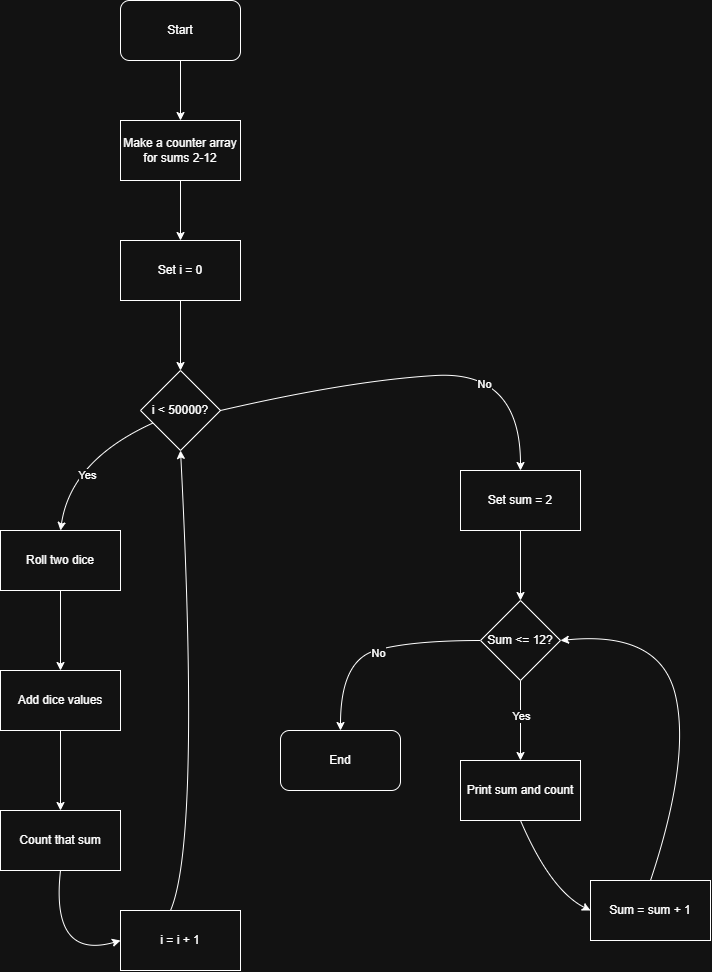

The diagram above was exported from draw.io. Its source (the exported page's mxGraphModel, read from the mxfile embedded in the PNG):
<mxGraphModel dx="1771" dy="811" grid="1" gridSize="10" guides="1" tooltips="1" connect="1" arrows="1" fold="1" page="1" pageScale="1" pageWidth="827" pageHeight="1169" math="0" shadow="0">
  <root>
    <mxCell id="0" />
    <mxCell id="1" parent="0" />
    <mxCell id="8GgkD2eHvt8S7_NUwu8N-5" style="edgeStyle=orthogonalEdgeStyle;rounded=0;orthogonalLoop=1;jettySize=auto;html=1;entryX=0.5;entryY=0;entryDx=0;entryDy=0;" edge="1" parent="1" source="8GgkD2eHvt8S7_NUwu8N-1" target="8GgkD2eHvt8S7_NUwu8N-2">
      <mxGeometry relative="1" as="geometry" />
    </mxCell>
    <mxCell id="8GgkD2eHvt8S7_NUwu8N-1" value="Start" style="rounded=1;whiteSpace=wrap;html=1;" vertex="1" parent="1">
      <mxGeometry x="360" y="40" width="120" height="60" as="geometry" />
    </mxCell>
    <mxCell id="8GgkD2eHvt8S7_NUwu8N-6" style="edgeStyle=orthogonalEdgeStyle;rounded=0;orthogonalLoop=1;jettySize=auto;html=1;entryX=0.5;entryY=0;entryDx=0;entryDy=0;" edge="1" parent="1" source="8GgkD2eHvt8S7_NUwu8N-2" target="8GgkD2eHvt8S7_NUwu8N-3">
      <mxGeometry relative="1" as="geometry" />
    </mxCell>
    <mxCell id="8GgkD2eHvt8S7_NUwu8N-2" value="Make a counter array for sums 2-12" style="rounded=0;whiteSpace=wrap;html=1;" vertex="1" parent="1">
      <mxGeometry x="360" y="160" width="120" height="60" as="geometry" />
    </mxCell>
    <mxCell id="8GgkD2eHvt8S7_NUwu8N-8" style="edgeStyle=orthogonalEdgeStyle;rounded=0;orthogonalLoop=1;jettySize=auto;html=1;entryX=0.5;entryY=0;entryDx=0;entryDy=0;" edge="1" parent="1" source="8GgkD2eHvt8S7_NUwu8N-3" target="8GgkD2eHvt8S7_NUwu8N-7">
      <mxGeometry relative="1" as="geometry" />
    </mxCell>
    <mxCell id="8GgkD2eHvt8S7_NUwu8N-3" value="Set i = 0" style="rounded=0;whiteSpace=wrap;html=1;" vertex="1" parent="1">
      <mxGeometry x="360" y="280" width="120" height="60" as="geometry" />
    </mxCell>
    <mxCell id="8GgkD2eHvt8S7_NUwu8N-7" value="i &amp;lt; 50000?" style="rhombus;whiteSpace=wrap;html=1;" vertex="1" parent="1">
      <mxGeometry x="380" y="410" width="80" height="80" as="geometry" />
    </mxCell>
    <mxCell id="8GgkD2eHvt8S7_NUwu8N-13" style="edgeStyle=orthogonalEdgeStyle;rounded=0;orthogonalLoop=1;jettySize=auto;html=1;entryX=0.5;entryY=0;entryDx=0;entryDy=0;" edge="1" parent="1" source="8GgkD2eHvt8S7_NUwu8N-9" target="8GgkD2eHvt8S7_NUwu8N-12">
      <mxGeometry relative="1" as="geometry" />
    </mxCell>
    <mxCell id="8GgkD2eHvt8S7_NUwu8N-9" value="Roll two dice" style="rounded=0;whiteSpace=wrap;html=1;" vertex="1" parent="1">
      <mxGeometry x="240" y="570" width="120" height="60" as="geometry" />
    </mxCell>
    <mxCell id="8GgkD2eHvt8S7_NUwu8N-10" value="" style="curved=1;endArrow=classic;html=1;rounded=0;entryX=0.5;entryY=0;entryDx=0;entryDy=0;" edge="1" parent="1" source="8GgkD2eHvt8S7_NUwu8N-7" target="8GgkD2eHvt8S7_NUwu8N-9">
      <mxGeometry width="50" height="50" relative="1" as="geometry">
        <mxPoint x="390" y="640" as="sourcePoint" />
        <mxPoint x="440" y="590" as="targetPoint" />
        <Array as="points">
          <mxPoint x="310" y="500" />
        </Array>
      </mxGeometry>
    </mxCell>
    <mxCell id="8GgkD2eHvt8S7_NUwu8N-11" value="Yes" style="edgeLabel;html=1;align=center;verticalAlign=middle;resizable=0;points=[];" vertex="1" connectable="0" parent="8GgkD2eHvt8S7_NUwu8N-10">
      <mxGeometry x="0.2659" y="18" relative="1" as="geometry">
        <mxPoint y="1" as="offset" />
      </mxGeometry>
    </mxCell>
    <mxCell id="8GgkD2eHvt8S7_NUwu8N-15" style="edgeStyle=orthogonalEdgeStyle;rounded=0;orthogonalLoop=1;jettySize=auto;html=1;entryX=0.5;entryY=0;entryDx=0;entryDy=0;" edge="1" parent="1" source="8GgkD2eHvt8S7_NUwu8N-12" target="8GgkD2eHvt8S7_NUwu8N-14">
      <mxGeometry relative="1" as="geometry" />
    </mxCell>
    <mxCell id="8GgkD2eHvt8S7_NUwu8N-12" value="Add dice values" style="rounded=0;whiteSpace=wrap;html=1;" vertex="1" parent="1">
      <mxGeometry x="240" y="710" width="120" height="60" as="geometry" />
    </mxCell>
    <mxCell id="8GgkD2eHvt8S7_NUwu8N-14" value="Count that sum" style="rounded=0;whiteSpace=wrap;html=1;" vertex="1" parent="1">
      <mxGeometry x="240" y="850" width="120" height="60" as="geometry" />
    </mxCell>
    <mxCell id="8GgkD2eHvt8S7_NUwu8N-16" value="i = i + 1" style="rounded=0;whiteSpace=wrap;html=1;" vertex="1" parent="1">
      <mxGeometry x="360" y="950" width="120" height="60" as="geometry" />
    </mxCell>
    <mxCell id="8GgkD2eHvt8S7_NUwu8N-17" value="" style="curved=1;endArrow=classic;html=1;rounded=0;exitX=0.5;exitY=1;exitDx=0;exitDy=0;entryX=0;entryY=0.5;entryDx=0;entryDy=0;" edge="1" parent="1" source="8GgkD2eHvt8S7_NUwu8N-14" target="8GgkD2eHvt8S7_NUwu8N-16">
      <mxGeometry width="50" height="50" relative="1" as="geometry">
        <mxPoint x="390" y="880" as="sourcePoint" />
        <mxPoint x="440" y="830" as="targetPoint" />
        <Array as="points">
          <mxPoint x="290" y="1000" />
        </Array>
      </mxGeometry>
    </mxCell>
    <mxCell id="8GgkD2eHvt8S7_NUwu8N-18" value="" style="curved=1;endArrow=classic;html=1;rounded=0;entryX=0.5;entryY=1;entryDx=0;entryDy=0;" edge="1" parent="1" target="8GgkD2eHvt8S7_NUwu8N-7">
      <mxGeometry width="50" height="50" relative="1" as="geometry">
        <mxPoint x="410" y="950" as="sourcePoint" />
        <mxPoint x="440" y="830" as="targetPoint" />
        <Array as="points">
          <mxPoint x="440" y="880" />
        </Array>
      </mxGeometry>
    </mxCell>
    <mxCell id="8GgkD2eHvt8S7_NUwu8N-23" style="edgeStyle=orthogonalEdgeStyle;rounded=0;orthogonalLoop=1;jettySize=auto;html=1;entryX=0.5;entryY=0;entryDx=0;entryDy=0;" edge="1" parent="1" source="8GgkD2eHvt8S7_NUwu8N-19" target="8GgkD2eHvt8S7_NUwu8N-22">
      <mxGeometry relative="1" as="geometry" />
    </mxCell>
    <mxCell id="8GgkD2eHvt8S7_NUwu8N-19" value="Set sum = 2" style="rounded=0;whiteSpace=wrap;html=1;" vertex="1" parent="1">
      <mxGeometry x="700" y="510" width="120" height="60" as="geometry" />
    </mxCell>
    <mxCell id="8GgkD2eHvt8S7_NUwu8N-20" value="" style="curved=1;endArrow=classic;html=1;rounded=0;exitX=1;exitY=0.5;exitDx=0;exitDy=0;entryX=0.5;entryY=0;entryDx=0;entryDy=0;" edge="1" parent="1" source="8GgkD2eHvt8S7_NUwu8N-7" target="8GgkD2eHvt8S7_NUwu8N-19">
      <mxGeometry width="50" height="50" relative="1" as="geometry">
        <mxPoint x="530" y="700" as="sourcePoint" />
        <mxPoint x="580" y="650" as="targetPoint" />
        <Array as="points">
          <mxPoint x="590" y="420" />
          <mxPoint x="760" y="410" />
        </Array>
      </mxGeometry>
    </mxCell>
    <mxCell id="8GgkD2eHvt8S7_NUwu8N-21" value="No" style="edgeLabel;html=1;align=center;verticalAlign=middle;resizable=0;points=[];" vertex="1" connectable="0" parent="8GgkD2eHvt8S7_NUwu8N-20">
      <mxGeometry x="0.3167" y="-11" relative="1" as="geometry">
        <mxPoint as="offset" />
      </mxGeometry>
    </mxCell>
    <mxCell id="8GgkD2eHvt8S7_NUwu8N-25" style="edgeStyle=orthogonalEdgeStyle;rounded=0;orthogonalLoop=1;jettySize=auto;html=1;entryX=0.5;entryY=0;entryDx=0;entryDy=0;" edge="1" parent="1" source="8GgkD2eHvt8S7_NUwu8N-22" target="8GgkD2eHvt8S7_NUwu8N-24">
      <mxGeometry relative="1" as="geometry" />
    </mxCell>
    <mxCell id="8GgkD2eHvt8S7_NUwu8N-26" value="Yes" style="edgeLabel;html=1;align=center;verticalAlign=middle;resizable=0;points=[];" vertex="1" connectable="0" parent="8GgkD2eHvt8S7_NUwu8N-25">
      <mxGeometry x="-0.1135" relative="1" as="geometry">
        <mxPoint as="offset" />
      </mxGeometry>
    </mxCell>
    <mxCell id="8GgkD2eHvt8S7_NUwu8N-22" value="Sum &amp;lt;= 12?" style="rhombus;whiteSpace=wrap;html=1;" vertex="1" parent="1">
      <mxGeometry x="720" y="640" width="80" height="80" as="geometry" />
    </mxCell>
    <mxCell id="8GgkD2eHvt8S7_NUwu8N-24" value="Print sum and count" style="rounded=0;whiteSpace=wrap;html=1;" vertex="1" parent="1">
      <mxGeometry x="700" y="800" width="120" height="60" as="geometry" />
    </mxCell>
    <mxCell id="8GgkD2eHvt8S7_NUwu8N-27" value="Sum = sum + 1" style="rounded=0;whiteSpace=wrap;html=1;" vertex="1" parent="1">
      <mxGeometry x="830" y="920" width="120" height="60" as="geometry" />
    </mxCell>
    <mxCell id="8GgkD2eHvt8S7_NUwu8N-28" value="" style="curved=1;endArrow=classic;html=1;rounded=0;exitX=0.5;exitY=1;exitDx=0;exitDy=0;entryX=0;entryY=0.5;entryDx=0;entryDy=0;" edge="1" parent="1" source="8GgkD2eHvt8S7_NUwu8N-24" target="8GgkD2eHvt8S7_NUwu8N-27">
      <mxGeometry width="50" height="50" relative="1" as="geometry">
        <mxPoint x="720" y="730" as="sourcePoint" />
        <mxPoint x="770" y="680" as="targetPoint" />
        <Array as="points">
          <mxPoint x="790" y="930" />
        </Array>
      </mxGeometry>
    </mxCell>
    <mxCell id="8GgkD2eHvt8S7_NUwu8N-29" value="" style="curved=1;endArrow=classic;html=1;rounded=0;exitX=0.5;exitY=0;exitDx=0;exitDy=0;entryX=1;entryY=0.5;entryDx=0;entryDy=0;" edge="1" parent="1" source="8GgkD2eHvt8S7_NUwu8N-27" target="8GgkD2eHvt8S7_NUwu8N-22">
      <mxGeometry width="50" height="50" relative="1" as="geometry">
        <mxPoint x="720" y="730" as="sourcePoint" />
        <mxPoint x="770" y="680" as="targetPoint" />
        <Array as="points">
          <mxPoint x="930" y="800" />
          <mxPoint x="900" y="670" />
        </Array>
      </mxGeometry>
    </mxCell>
    <mxCell id="8GgkD2eHvt8S7_NUwu8N-30" value="End" style="rounded=1;whiteSpace=wrap;html=1;" vertex="1" parent="1">
      <mxGeometry x="520" y="770" width="120" height="60" as="geometry" />
    </mxCell>
    <mxCell id="8GgkD2eHvt8S7_NUwu8N-31" value="" style="curved=1;endArrow=classic;html=1;rounded=0;exitX=0;exitY=0.5;exitDx=0;exitDy=0;entryX=0.5;entryY=0;entryDx=0;entryDy=0;" edge="1" parent="1" source="8GgkD2eHvt8S7_NUwu8N-22" target="8GgkD2eHvt8S7_NUwu8N-30">
      <mxGeometry width="50" height="50" relative="1" as="geometry">
        <mxPoint x="650" y="730" as="sourcePoint" />
        <mxPoint x="700" y="680" as="targetPoint" />
        <Array as="points">
          <mxPoint x="650" y="680" />
          <mxPoint x="580" y="700" />
        </Array>
      </mxGeometry>
    </mxCell>
    <mxCell id="8GgkD2eHvt8S7_NUwu8N-32" value="No" style="edgeLabel;html=1;align=center;verticalAlign=middle;resizable=0;points=[];" vertex="1" connectable="0" parent="8GgkD2eHvt8S7_NUwu8N-31">
      <mxGeometry x="-0.017" y="3" relative="1" as="geometry">
        <mxPoint as="offset" />
      </mxGeometry>
    </mxCell>
  </root>
</mxGraphModel>